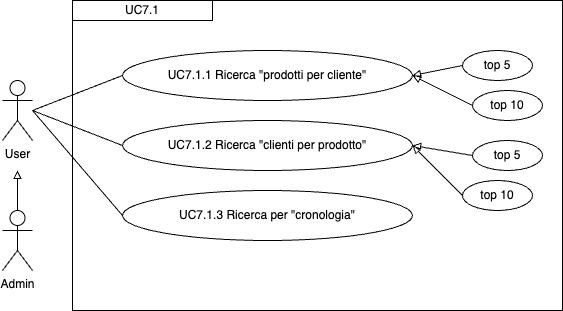

The diagram above was exported from draw.io. Its source (the exported page's mxGraphModel, read from the mxfile embedded in the PNG):
<mxGraphModel dx="954" dy="606" grid="1" gridSize="10" guides="1" tooltips="1" connect="1" arrows="1" fold="1" page="1" pageScale="1" pageWidth="827" pageHeight="1169" math="0" shadow="0">
  <root>
    <mxCell id="0" />
    <mxCell id="1" parent="0" />
    <mxCell id="yOsKdAiXaUmJQqZJwxGQ-2" value="User" style="shape=umlActor;verticalLabelPosition=bottom;verticalAlign=top;html=1;outlineConnect=0;" parent="1" vertex="1">
      <mxGeometry x="100" y="100" width="30" height="60" as="geometry" />
    </mxCell>
    <mxCell id="yOsKdAiXaUmJQqZJwxGQ-5" value="" style="endArrow=none;html=1;rounded=0;entryX=0;entryY=0.5;entryDx=0;entryDy=0;" parent="1" target="ITyMkUrVDDmeKqfgLVFN-1" edge="1">
      <mxGeometry width="50" height="50" relative="1" as="geometry">
        <mxPoint x="130" y="130" as="sourcePoint" />
        <mxPoint x="190" y="190" as="targetPoint" />
      </mxGeometry>
    </mxCell>
    <mxCell id="yOsKdAiXaUmJQqZJwxGQ-7" value="UC7.1" style="rounded=0;whiteSpace=wrap;html=1;" parent="1" vertex="1">
      <mxGeometry x="170" y="20" width="140" height="20" as="geometry" />
    </mxCell>
    <mxCell id="ITyMkUrVDDmeKqfgLVFN-1" value="UC7.1.1 Ricerca &quot;prodotti per cliente&quot;" style="ellipse;whiteSpace=wrap;html=1;" parent="1" vertex="1">
      <mxGeometry x="220" y="70" width="290" height="50" as="geometry" />
    </mxCell>
    <mxCell id="1kKnx_cxKyCwDKirl4Hl-13" value="" style="rounded=0;whiteSpace=wrap;html=1;fillColor=none;" parent="1" vertex="1">
      <mxGeometry x="170" y="20" width="490" height="310" as="geometry" />
    </mxCell>
    <mxCell id="xbYEmHrR1fcDMuSyFGd--1" value="Admin" style="shape=umlActor;verticalLabelPosition=bottom;verticalAlign=top;html=1;outlineConnect=0;" parent="1" vertex="1">
      <mxGeometry x="100" y="230" width="30" height="60" as="geometry" />
    </mxCell>
    <mxCell id="xbYEmHrR1fcDMuSyFGd--2" value="" style="endArrow=block;html=1;rounded=0;exitX=0.5;exitY=0;exitDx=0;exitDy=0;exitPerimeter=0;endFill=0;" parent="1" source="xbYEmHrR1fcDMuSyFGd--1" edge="1">
      <mxGeometry width="50" height="50" relative="1" as="geometry">
        <mxPoint x="390" y="340" as="sourcePoint" />
        <mxPoint x="115" y="190" as="targetPoint" />
      </mxGeometry>
    </mxCell>
    <mxCell id="SI-GK8ge5DSnKhVswDPE-3" value="UC7.1.2 Ricerca &quot;clienti per prodotto&quot;" style="ellipse;whiteSpace=wrap;html=1;" vertex="1" parent="1">
      <mxGeometry x="220" y="140" width="290" height="50" as="geometry" />
    </mxCell>
    <mxCell id="SI-GK8ge5DSnKhVswDPE-4" value="UC7.1.3 Ricerca per &quot;cronologia&quot;" style="ellipse;whiteSpace=wrap;html=1;" vertex="1" parent="1">
      <mxGeometry x="220" y="210" width="290" height="50" as="geometry" />
    </mxCell>
    <mxCell id="SI-GK8ge5DSnKhVswDPE-5" value="" style="endArrow=none;html=1;rounded=0;entryX=0;entryY=0.5;entryDx=0;entryDy=0;" edge="1" parent="1" target="SI-GK8ge5DSnKhVswDPE-3">
      <mxGeometry width="50" height="50" relative="1" as="geometry">
        <mxPoint x="130" y="130" as="sourcePoint" />
        <mxPoint x="230" y="105" as="targetPoint" />
      </mxGeometry>
    </mxCell>
    <mxCell id="SI-GK8ge5DSnKhVswDPE-6" value="" style="endArrow=none;html=1;rounded=0;entryX=0;entryY=0.5;entryDx=0;entryDy=0;" edge="1" parent="1" target="SI-GK8ge5DSnKhVswDPE-4">
      <mxGeometry width="50" height="50" relative="1" as="geometry">
        <mxPoint x="130" y="130" as="sourcePoint" />
        <mxPoint x="240" y="115" as="targetPoint" />
      </mxGeometry>
    </mxCell>
    <mxCell id="SI-GK8ge5DSnKhVswDPE-7" value="top 5" style="ellipse;whiteSpace=wrap;html=1;" vertex="1" parent="1">
      <mxGeometry x="560" y="70" width="70" height="30" as="geometry" />
    </mxCell>
    <mxCell id="SI-GK8ge5DSnKhVswDPE-9" value="top 10" style="ellipse;whiteSpace=wrap;html=1;" vertex="1" parent="1">
      <mxGeometry x="570" y="110" width="70" height="30" as="geometry" />
    </mxCell>
    <mxCell id="SI-GK8ge5DSnKhVswDPE-12" value="" style="endArrow=block;html=1;rounded=0;endFill=0;entryX=1;entryY=0.5;entryDx=0;entryDy=0;exitX=0;exitY=0.5;exitDx=0;exitDy=0;" edge="1" parent="1" source="SI-GK8ge5DSnKhVswDPE-7" target="ITyMkUrVDDmeKqfgLVFN-1">
      <mxGeometry width="50" height="50" relative="1" as="geometry">
        <mxPoint x="390" y="340" as="sourcePoint" />
        <mxPoint x="440" y="290" as="targetPoint" />
      </mxGeometry>
    </mxCell>
    <mxCell id="SI-GK8ge5DSnKhVswDPE-13" value="" style="endArrow=block;html=1;rounded=0;endFill=0;entryX=1;entryY=0.5;entryDx=0;entryDy=0;exitX=0;exitY=0.5;exitDx=0;exitDy=0;" edge="1" parent="1" source="SI-GK8ge5DSnKhVswDPE-9" target="ITyMkUrVDDmeKqfgLVFN-1">
      <mxGeometry width="50" height="50" relative="1" as="geometry">
        <mxPoint x="610" y="75" as="sourcePoint" />
        <mxPoint x="520" y="105" as="targetPoint" />
      </mxGeometry>
    </mxCell>
    <mxCell id="SI-GK8ge5DSnKhVswDPE-14" value="top 5" style="ellipse;whiteSpace=wrap;html=1;" vertex="1" parent="1">
      <mxGeometry x="570" y="160" width="70" height="30" as="geometry" />
    </mxCell>
    <mxCell id="SI-GK8ge5DSnKhVswDPE-15" value="top 10" style="ellipse;whiteSpace=wrap;html=1;" vertex="1" parent="1">
      <mxGeometry x="560" y="200" width="70" height="30" as="geometry" />
    </mxCell>
    <mxCell id="SI-GK8ge5DSnKhVswDPE-16" value="" style="endArrow=block;html=1;rounded=0;endFill=0;entryX=1;entryY=0.5;entryDx=0;entryDy=0;exitX=0;exitY=0.5;exitDx=0;exitDy=0;" edge="1" parent="1" source="SI-GK8ge5DSnKhVswDPE-14" target="SI-GK8ge5DSnKhVswDPE-3">
      <mxGeometry width="50" height="50" relative="1" as="geometry">
        <mxPoint x="570" y="75" as="sourcePoint" />
        <mxPoint x="520" y="105" as="targetPoint" />
      </mxGeometry>
    </mxCell>
    <mxCell id="SI-GK8ge5DSnKhVswDPE-17" value="" style="endArrow=block;html=1;rounded=0;endFill=0;exitX=0;exitY=0.5;exitDx=0;exitDy=0;entryX=1;entryY=0.5;entryDx=0;entryDy=0;" edge="1" parent="1" source="SI-GK8ge5DSnKhVswDPE-15" target="SI-GK8ge5DSnKhVswDPE-3">
      <mxGeometry width="50" height="50" relative="1" as="geometry">
        <mxPoint x="580" y="85" as="sourcePoint" />
        <mxPoint x="520" y="170" as="targetPoint" />
      </mxGeometry>
    </mxCell>
  </root>
</mxGraphModel>